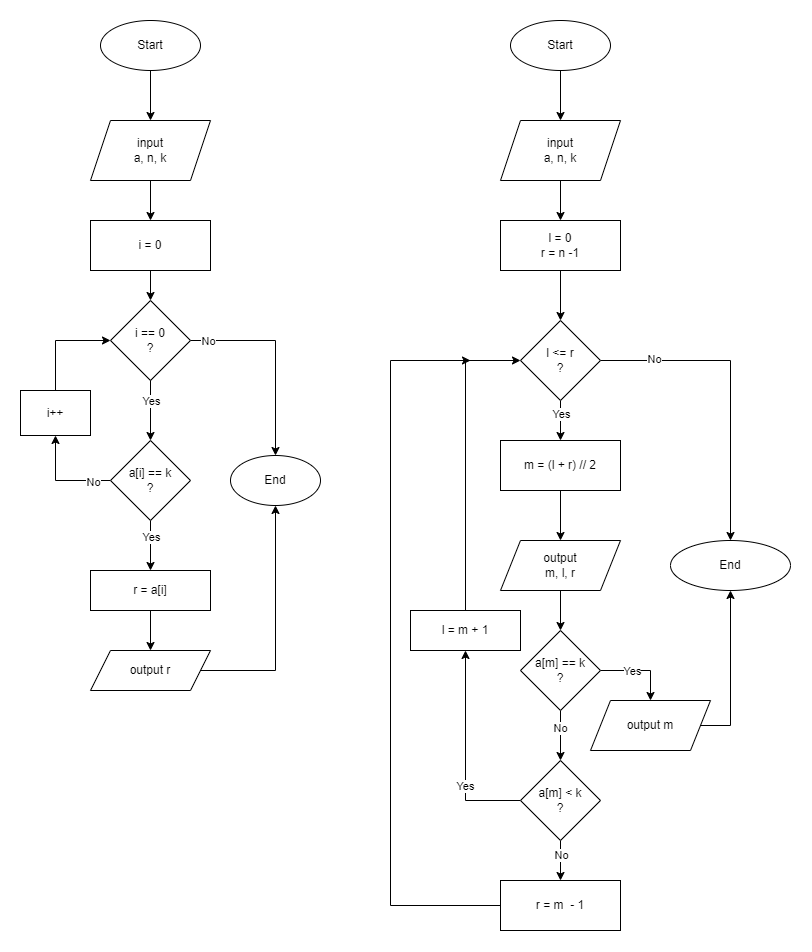

The diagram above was exported from draw.io. Its source (the exported page's mxGraphModel, read from the mxfile embedded in the PNG):
<mxGraphModel dx="1593" dy="821" grid="1" gridSize="10" guides="1" tooltips="1" connect="1" arrows="1" fold="1" page="1" pageScale="1" pageWidth="850" pageHeight="1100" math="0" shadow="0">
  <root>
    <mxCell id="0" />
    <mxCell id="1" parent="0" />
    <mxCell id="Z0t33S5SUf0dVXhSLGyq-1" value="" style="edgeStyle=orthogonalEdgeStyle;rounded=0;orthogonalLoop=1;jettySize=auto;html=1;" edge="1" parent="1" source="Z0t33S5SUf0dVXhSLGyq-2" target="Z0t33S5SUf0dVXhSLGyq-4">
      <mxGeometry relative="1" as="geometry" />
    </mxCell>
    <mxCell id="Z0t33S5SUf0dVXhSLGyq-2" value="Start" style="ellipse;whiteSpace=wrap;html=1;" vertex="1" parent="1">
      <mxGeometry x="100" y="10" width="100" height="50" as="geometry" />
    </mxCell>
    <mxCell id="Z0t33S5SUf0dVXhSLGyq-3" value="" style="edgeStyle=orthogonalEdgeStyle;rounded=0;orthogonalLoop=1;jettySize=auto;html=1;" edge="1" parent="1" source="Z0t33S5SUf0dVXhSLGyq-4" target="Z0t33S5SUf0dVXhSLGyq-6">
      <mxGeometry relative="1" as="geometry" />
    </mxCell>
    <mxCell id="Z0t33S5SUf0dVXhSLGyq-4" value="input&lt;br&gt;a, n, k" style="shape=parallelogram;perimeter=parallelogramPerimeter;whiteSpace=wrap;html=1;fixedSize=1;" vertex="1" parent="1">
      <mxGeometry x="90" y="110" width="120" height="60" as="geometry" />
    </mxCell>
    <mxCell id="Z0t33S5SUf0dVXhSLGyq-73" style="edgeStyle=orthogonalEdgeStyle;rounded=0;orthogonalLoop=1;jettySize=auto;html=1;" edge="1" parent="1" source="Z0t33S5SUf0dVXhSLGyq-6" target="Z0t33S5SUf0dVXhSLGyq-30">
      <mxGeometry relative="1" as="geometry" />
    </mxCell>
    <mxCell id="Z0t33S5SUf0dVXhSLGyq-6" value="i = 0" style="whiteSpace=wrap;html=1;" vertex="1" parent="1">
      <mxGeometry x="90" y="210" width="120" height="50" as="geometry" />
    </mxCell>
    <mxCell id="Z0t33S5SUf0dVXhSLGyq-17" style="edgeStyle=orthogonalEdgeStyle;rounded=0;orthogonalLoop=1;jettySize=auto;html=1;exitX=1;exitY=0.5;exitDx=0;exitDy=0;" edge="1" parent="1" source="Z0t33S5SUf0dVXhSLGyq-30" target="Z0t33S5SUf0dVXhSLGyq-18">
      <mxGeometry relative="1" as="geometry">
        <mxPoint x="350" y="560" as="targetPoint" />
        <mxPoint x="200" y="330" as="sourcePoint" />
        <Array as="points">
          <mxPoint x="275" y="330" />
        </Array>
      </mxGeometry>
    </mxCell>
    <mxCell id="Z0t33S5SUf0dVXhSLGyq-21" value="No" style="edgeLabel;html=1;align=center;verticalAlign=middle;resizable=0;points=[];" vertex="1" connectable="0" parent="Z0t33S5SUf0dVXhSLGyq-17">
      <mxGeometry x="-0.8205" y="1" relative="1" as="geometry">
        <mxPoint y="1" as="offset" />
      </mxGeometry>
    </mxCell>
    <mxCell id="Z0t33S5SUf0dVXhSLGyq-13" value="" style="edgeStyle=orthogonalEdgeStyle;rounded=0;orthogonalLoop=1;jettySize=auto;html=1;" edge="1" parent="1" source="Z0t33S5SUf0dVXhSLGyq-11" target="Z0t33S5SUf0dVXhSLGyq-24">
      <mxGeometry relative="1" as="geometry">
        <mxPoint x="150" y="510" as="targetPoint" />
      </mxGeometry>
    </mxCell>
    <mxCell id="Z0t33S5SUf0dVXhSLGyq-14" value="Yes" style="edgeLabel;html=1;align=center;verticalAlign=middle;resizable=0;points=[];" vertex="1" connectable="0" parent="Z0t33S5SUf0dVXhSLGyq-13">
      <mxGeometry x="-0.3355" relative="1" as="geometry">
        <mxPoint as="offset" />
      </mxGeometry>
    </mxCell>
    <mxCell id="Z0t33S5SUf0dVXhSLGyq-37" style="edgeStyle=orthogonalEdgeStyle;rounded=0;orthogonalLoop=1;jettySize=auto;html=1;" edge="1" parent="1" source="Z0t33S5SUf0dVXhSLGyq-11" target="Z0t33S5SUf0dVXhSLGyq-38">
      <mxGeometry relative="1" as="geometry">
        <mxPoint x="50" y="400" as="targetPoint" />
        <Array as="points">
          <mxPoint x="55" y="470" />
        </Array>
      </mxGeometry>
    </mxCell>
    <mxCell id="Z0t33S5SUf0dVXhSLGyq-40" value="No" style="edgeLabel;html=1;align=center;verticalAlign=middle;resizable=0;points=[];" vertex="1" connectable="0" parent="Z0t33S5SUf0dVXhSLGyq-37">
      <mxGeometry x="-0.64" y="1" relative="1" as="geometry">
        <mxPoint as="offset" />
      </mxGeometry>
    </mxCell>
    <mxCell id="Z0t33S5SUf0dVXhSLGyq-11" value="a[i] == k&lt;br&gt;?" style="rhombus;whiteSpace=wrap;html=1;" vertex="1" parent="1">
      <mxGeometry x="110" y="430" width="80" height="80" as="geometry" />
    </mxCell>
    <mxCell id="Z0t33S5SUf0dVXhSLGyq-18" value="End" style="ellipse;whiteSpace=wrap;html=1;" vertex="1" parent="1">
      <mxGeometry x="230" y="445" width="90" height="50" as="geometry" />
    </mxCell>
    <mxCell id="Z0t33S5SUf0dVXhSLGyq-25" style="edgeStyle=orthogonalEdgeStyle;rounded=0;orthogonalLoop=1;jettySize=auto;html=1;" edge="1" parent="1" source="Z0t33S5SUf0dVXhSLGyq-24" target="Z0t33S5SUf0dVXhSLGyq-26">
      <mxGeometry relative="1" as="geometry">
        <mxPoint x="150" y="580" as="targetPoint" />
      </mxGeometry>
    </mxCell>
    <mxCell id="Z0t33S5SUf0dVXhSLGyq-24" value="r = a[i]" style="rounded=0;whiteSpace=wrap;html=1;" vertex="1" parent="1">
      <mxGeometry x="90" y="560" width="120" height="40" as="geometry" />
    </mxCell>
    <mxCell id="Z0t33S5SUf0dVXhSLGyq-27" style="edgeStyle=orthogonalEdgeStyle;rounded=0;orthogonalLoop=1;jettySize=auto;html=1;entryX=0.5;entryY=1;entryDx=0;entryDy=0;" edge="1" parent="1" source="Z0t33S5SUf0dVXhSLGyq-26" target="Z0t33S5SUf0dVXhSLGyq-18">
      <mxGeometry relative="1" as="geometry" />
    </mxCell>
    <mxCell id="Z0t33S5SUf0dVXhSLGyq-26" value="output r" style="shape=parallelogram;perimeter=parallelogramPerimeter;whiteSpace=wrap;html=1;fixedSize=1;" vertex="1" parent="1">
      <mxGeometry x="90" y="640" width="120" height="40" as="geometry" />
    </mxCell>
    <mxCell id="Z0t33S5SUf0dVXhSLGyq-31" style="edgeStyle=orthogonalEdgeStyle;rounded=0;orthogonalLoop=1;jettySize=auto;html=1;" edge="1" parent="1" source="Z0t33S5SUf0dVXhSLGyq-30" target="Z0t33S5SUf0dVXhSLGyq-11">
      <mxGeometry relative="1" as="geometry" />
    </mxCell>
    <mxCell id="Z0t33S5SUf0dVXhSLGyq-34" value="Yes" style="edgeLabel;html=1;align=center;verticalAlign=middle;resizable=0;points=[];" vertex="1" connectable="0" parent="Z0t33S5SUf0dVXhSLGyq-31">
      <mxGeometry x="-0.3411" relative="1" as="geometry">
        <mxPoint as="offset" />
      </mxGeometry>
    </mxCell>
    <mxCell id="Z0t33S5SUf0dVXhSLGyq-30" value="i == 0&lt;br&gt;?" style="rhombus;whiteSpace=wrap;html=1;" vertex="1" parent="1">
      <mxGeometry x="110" y="290" width="80" height="80" as="geometry" />
    </mxCell>
    <mxCell id="Z0t33S5SUf0dVXhSLGyq-39" style="edgeStyle=orthogonalEdgeStyle;rounded=0;orthogonalLoop=1;jettySize=auto;html=1;entryX=0;entryY=0.5;entryDx=0;entryDy=0;" edge="1" parent="1" source="Z0t33S5SUf0dVXhSLGyq-38" target="Z0t33S5SUf0dVXhSLGyq-30">
      <mxGeometry relative="1" as="geometry">
        <Array as="points">
          <mxPoint x="55" y="330" />
        </Array>
      </mxGeometry>
    </mxCell>
    <mxCell id="Z0t33S5SUf0dVXhSLGyq-38" value="i++" style="rounded=0;whiteSpace=wrap;html=1;" vertex="1" parent="1">
      <mxGeometry x="20" y="380" width="70" height="45" as="geometry" />
    </mxCell>
    <mxCell id="Z0t33S5SUf0dVXhSLGyq-41" value="" style="edgeStyle=orthogonalEdgeStyle;rounded=0;orthogonalLoop=1;jettySize=auto;html=1;" edge="1" source="Z0t33S5SUf0dVXhSLGyq-42" target="Z0t33S5SUf0dVXhSLGyq-44" parent="1">
      <mxGeometry relative="1" as="geometry" />
    </mxCell>
    <mxCell id="Z0t33S5SUf0dVXhSLGyq-42" value="Start" style="ellipse;whiteSpace=wrap;html=1;" vertex="1" parent="1">
      <mxGeometry x="510" y="10" width="100" height="50" as="geometry" />
    </mxCell>
    <mxCell id="Z0t33S5SUf0dVXhSLGyq-43" value="" style="edgeStyle=orthogonalEdgeStyle;rounded=0;orthogonalLoop=1;jettySize=auto;html=1;" edge="1" source="Z0t33S5SUf0dVXhSLGyq-44" target="Z0t33S5SUf0dVXhSLGyq-46" parent="1">
      <mxGeometry relative="1" as="geometry" />
    </mxCell>
    <mxCell id="Z0t33S5SUf0dVXhSLGyq-44" value="input&lt;br&gt;a, n, k" style="shape=parallelogram;perimeter=parallelogramPerimeter;whiteSpace=wrap;html=1;fixedSize=1;" vertex="1" parent="1">
      <mxGeometry x="500" y="110" width="120" height="60" as="geometry" />
    </mxCell>
    <mxCell id="Z0t33S5SUf0dVXhSLGyq-71" style="edgeStyle=orthogonalEdgeStyle;rounded=0;orthogonalLoop=1;jettySize=auto;html=1;" edge="1" parent="1" source="Z0t33S5SUf0dVXhSLGyq-46" target="Z0t33S5SUf0dVXhSLGyq-72">
      <mxGeometry relative="1" as="geometry">
        <mxPoint x="560" y="300" as="targetPoint" />
      </mxGeometry>
    </mxCell>
    <mxCell id="Z0t33S5SUf0dVXhSLGyq-46" value="l = 0&lt;br&gt;r = n -1" style="whiteSpace=wrap;html=1;" vertex="1" parent="1">
      <mxGeometry x="500" y="210" width="120" height="50" as="geometry" />
    </mxCell>
    <mxCell id="Z0t33S5SUf0dVXhSLGyq-74" style="edgeStyle=orthogonalEdgeStyle;rounded=0;orthogonalLoop=1;jettySize=auto;html=1;" edge="1" parent="1" source="Z0t33S5SUf0dVXhSLGyq-72" target="Z0t33S5SUf0dVXhSLGyq-75">
      <mxGeometry relative="1" as="geometry">
        <mxPoint x="560" y="420.0000000000002" as="targetPoint" />
      </mxGeometry>
    </mxCell>
    <mxCell id="Z0t33S5SUf0dVXhSLGyq-102" value="Yes" style="edgeLabel;html=1;align=center;verticalAlign=middle;resizable=0;points=[];" vertex="1" connectable="0" parent="Z0t33S5SUf0dVXhSLGyq-74">
      <mxGeometry x="-0.3167" relative="1" as="geometry">
        <mxPoint as="offset" />
      </mxGeometry>
    </mxCell>
    <mxCell id="Z0t33S5SUf0dVXhSLGyq-87" style="edgeStyle=orthogonalEdgeStyle;rounded=0;orthogonalLoop=1;jettySize=auto;html=1;" edge="1" parent="1" source="Z0t33S5SUf0dVXhSLGyq-72" target="Z0t33S5SUf0dVXhSLGyq-88">
      <mxGeometry relative="1" as="geometry">
        <mxPoint x="700.0000000000005" y="350.0000000000002" as="targetPoint" />
      </mxGeometry>
    </mxCell>
    <mxCell id="Z0t33S5SUf0dVXhSLGyq-103" value="No" style="edgeLabel;html=1;align=center;verticalAlign=middle;resizable=0;points=[];" vertex="1" connectable="0" parent="Z0t33S5SUf0dVXhSLGyq-87">
      <mxGeometry x="-0.6564" y="2" relative="1" as="geometry">
        <mxPoint as="offset" />
      </mxGeometry>
    </mxCell>
    <mxCell id="Z0t33S5SUf0dVXhSLGyq-72" value="l &amp;lt;= r&lt;br&gt;?" style="rhombus;whiteSpace=wrap;html=1;" vertex="1" parent="1">
      <mxGeometry x="520" y="310" width="80" height="80" as="geometry" />
    </mxCell>
    <mxCell id="Z0t33S5SUf0dVXhSLGyq-77" value="" style="edgeStyle=orthogonalEdgeStyle;rounded=0;orthogonalLoop=1;jettySize=auto;html=1;" edge="1" parent="1" source="Z0t33S5SUf0dVXhSLGyq-75" target="Z0t33S5SUf0dVXhSLGyq-76">
      <mxGeometry relative="1" as="geometry" />
    </mxCell>
    <mxCell id="Z0t33S5SUf0dVXhSLGyq-75" value="m = (l + r) // 2" style="rounded=0;whiteSpace=wrap;html=1;" vertex="1" parent="1">
      <mxGeometry x="500" y="430" width="120" height="50" as="geometry" />
    </mxCell>
    <mxCell id="Z0t33S5SUf0dVXhSLGyq-78" style="edgeStyle=orthogonalEdgeStyle;rounded=0;orthogonalLoop=1;jettySize=auto;html=1;" edge="1" parent="1" source="Z0t33S5SUf0dVXhSLGyq-76" target="Z0t33S5SUf0dVXhSLGyq-79">
      <mxGeometry relative="1" as="geometry">
        <mxPoint x="560" y="620.0000000000002" as="targetPoint" />
      </mxGeometry>
    </mxCell>
    <mxCell id="Z0t33S5SUf0dVXhSLGyq-76" value="output&lt;br&gt;m, l, r" style="shape=parallelogram;perimeter=parallelogramPerimeter;whiteSpace=wrap;html=1;fixedSize=1;rounded=0;" vertex="1" parent="1">
      <mxGeometry x="500" y="530" width="120" height="50" as="geometry" />
    </mxCell>
    <mxCell id="Z0t33S5SUf0dVXhSLGyq-80" style="edgeStyle=orthogonalEdgeStyle;rounded=0;orthogonalLoop=1;jettySize=auto;html=1;" edge="1" parent="1" source="Z0t33S5SUf0dVXhSLGyq-79" target="Z0t33S5SUf0dVXhSLGyq-89">
      <mxGeometry relative="1" as="geometry">
        <mxPoint x="670" y="660.0000000000002" as="targetPoint" />
        <Array as="points">
          <mxPoint x="650" y="660" />
          <mxPoint x="650" y="660" />
        </Array>
      </mxGeometry>
    </mxCell>
    <mxCell id="Z0t33S5SUf0dVXhSLGyq-90" value="Yes" style="edgeLabel;html=1;align=center;verticalAlign=middle;resizable=0;points=[];" vertex="1" connectable="0" parent="Z0t33S5SUf0dVXhSLGyq-80">
      <mxGeometry x="-0.234" relative="1" as="geometry">
        <mxPoint as="offset" />
      </mxGeometry>
    </mxCell>
    <mxCell id="Z0t33S5SUf0dVXhSLGyq-82" value="" style="edgeStyle=orthogonalEdgeStyle;rounded=0;orthogonalLoop=1;jettySize=auto;html=1;" edge="1" parent="1" source="Z0t33S5SUf0dVXhSLGyq-79" target="Z0t33S5SUf0dVXhSLGyq-81">
      <mxGeometry relative="1" as="geometry" />
    </mxCell>
    <mxCell id="Z0t33S5SUf0dVXhSLGyq-91" value="No" style="edgeLabel;html=1;align=center;verticalAlign=middle;resizable=0;points=[];" vertex="1" connectable="0" parent="Z0t33S5SUf0dVXhSLGyq-82">
      <mxGeometry x="-0.2706" y="-1" relative="1" as="geometry">
        <mxPoint as="offset" />
      </mxGeometry>
    </mxCell>
    <mxCell id="Z0t33S5SUf0dVXhSLGyq-79" value="a[m] == k&lt;br&gt;?" style="rhombus;whiteSpace=wrap;html=1;" vertex="1" parent="1">
      <mxGeometry x="520" y="620.0000000000002" width="80" height="80" as="geometry" />
    </mxCell>
    <mxCell id="Z0t33S5SUf0dVXhSLGyq-86" value="" style="edgeStyle=orthogonalEdgeStyle;rounded=0;orthogonalLoop=1;jettySize=auto;html=1;" edge="1" parent="1" source="Z0t33S5SUf0dVXhSLGyq-81" target="Z0t33S5SUf0dVXhSLGyq-85">
      <mxGeometry relative="1" as="geometry" />
    </mxCell>
    <mxCell id="Z0t33S5SUf0dVXhSLGyq-92" value="No" style="edgeLabel;html=1;align=center;verticalAlign=middle;resizable=0;points=[];" vertex="1" connectable="0" parent="Z0t33S5SUf0dVXhSLGyq-86">
      <mxGeometry x="-0.3" relative="1" as="geometry">
        <mxPoint as="offset" />
      </mxGeometry>
    </mxCell>
    <mxCell id="Z0t33S5SUf0dVXhSLGyq-93" style="edgeStyle=orthogonalEdgeStyle;rounded=0;orthogonalLoop=1;jettySize=auto;html=1;" edge="1" parent="1" source="Z0t33S5SUf0dVXhSLGyq-81" target="Z0t33S5SUf0dVXhSLGyq-94">
      <mxGeometry relative="1" as="geometry">
        <mxPoint x="650" y="790.0000000000002" as="targetPoint" />
        <Array as="points">
          <mxPoint x="465" y="790" />
        </Array>
      </mxGeometry>
    </mxCell>
    <mxCell id="Z0t33S5SUf0dVXhSLGyq-95" value="Yes" style="edgeLabel;html=1;align=center;verticalAlign=middle;resizable=0;points=[];" vertex="1" connectable="0" parent="Z0t33S5SUf0dVXhSLGyq-93">
      <mxGeometry x="-0.32" y="1" relative="1" as="geometry">
        <mxPoint as="offset" />
      </mxGeometry>
    </mxCell>
    <mxCell id="Z0t33S5SUf0dVXhSLGyq-81" value="a[m] &amp;lt; k&lt;br&gt;?" style="rhombus;whiteSpace=wrap;html=1;" vertex="1" parent="1">
      <mxGeometry x="520" y="750.0000000000002" width="80" height="80" as="geometry" />
    </mxCell>
    <mxCell id="Z0t33S5SUf0dVXhSLGyq-98" style="edgeStyle=orthogonalEdgeStyle;rounded=0;orthogonalLoop=1;jettySize=auto;html=1;" edge="1" parent="1" source="Z0t33S5SUf0dVXhSLGyq-85">
      <mxGeometry relative="1" as="geometry">
        <mxPoint x="470" y="350" as="targetPoint" />
        <Array as="points">
          <mxPoint x="390" y="895" />
          <mxPoint x="390" y="350" />
        </Array>
      </mxGeometry>
    </mxCell>
    <mxCell id="Z0t33S5SUf0dVXhSLGyq-85" value="r = m&amp;nbsp; - 1" style="whiteSpace=wrap;html=1;" vertex="1" parent="1">
      <mxGeometry x="500" y="870" width="120" height="50" as="geometry" />
    </mxCell>
    <mxCell id="Z0t33S5SUf0dVXhSLGyq-88" value="End" style="ellipse;whiteSpace=wrap;html=1;" vertex="1" parent="1">
      <mxGeometry x="670" y="530" width="120" height="50" as="geometry" />
    </mxCell>
    <mxCell id="Z0t33S5SUf0dVXhSLGyq-104" style="edgeStyle=orthogonalEdgeStyle;rounded=0;orthogonalLoop=1;jettySize=auto;html=1;entryX=0.5;entryY=1;entryDx=0;entryDy=0;" edge="1" parent="1" source="Z0t33S5SUf0dVXhSLGyq-89" target="Z0t33S5SUf0dVXhSLGyq-88">
      <mxGeometry relative="1" as="geometry">
        <Array as="points">
          <mxPoint x="730" y="715" />
        </Array>
      </mxGeometry>
    </mxCell>
    <mxCell id="Z0t33S5SUf0dVXhSLGyq-89" value="output m" style="shape=parallelogram;perimeter=parallelogramPerimeter;whiteSpace=wrap;html=1;fixedSize=1;" vertex="1" parent="1">
      <mxGeometry x="590" y="690" width="120" height="50" as="geometry" />
    </mxCell>
    <mxCell id="Z0t33S5SUf0dVXhSLGyq-99" style="edgeStyle=orthogonalEdgeStyle;rounded=0;orthogonalLoop=1;jettySize=auto;html=1;exitX=0.5;exitY=0;exitDx=0;exitDy=0;entryX=0;entryY=0.5;entryDx=0;entryDy=0;" edge="1" parent="1" source="Z0t33S5SUf0dVXhSLGyq-94" target="Z0t33S5SUf0dVXhSLGyq-72">
      <mxGeometry relative="1" as="geometry">
        <mxPoint x="470" y="350" as="targetPoint" />
        <Array as="points">
          <mxPoint x="465" y="350" />
        </Array>
      </mxGeometry>
    </mxCell>
    <mxCell id="Z0t33S5SUf0dVXhSLGyq-94" value="l = m + 1" style="rounded=0;whiteSpace=wrap;html=1;" vertex="1" parent="1">
      <mxGeometry x="410" y="600" width="110" height="40" as="geometry" />
    </mxCell>
  </root>
</mxGraphModel>